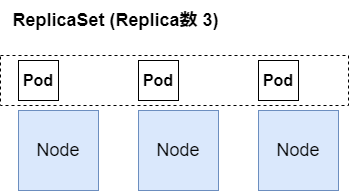

The diagram above was exported from draw.io. Its source (the exported page's mxGraphModel, read from the mxfile embedded in the PNG):
<mxGraphModel dx="792" dy="820" grid="1" gridSize="10" guides="1" tooltips="1" connect="1" arrows="1" fold="1" page="1" pageScale="1" pageWidth="827" pageHeight="1169" math="0" shadow="0">
  <root>
    <mxCell id="0" />
    <mxCell id="1" parent="0" />
    <mxCell id="mLNPRfBUvZPSjfGi8uNt-1" value="Node" style="whiteSpace=wrap;html=1;aspect=fixed;fillColor=#dae8fc;strokeColor=#6c8ebf;fontSize=18;" vertex="1" parent="1">
      <mxGeometry x="120" y="360" width="80" height="80" as="geometry" />
    </mxCell>
    <mxCell id="mLNPRfBUvZPSjfGi8uNt-4" value="Pod" style="whiteSpace=wrap;html=1;aspect=fixed;fontSize=16;fontStyle=1" vertex="1" parent="1">
      <mxGeometry x="120" y="310" width="40" height="40" as="geometry" />
    </mxCell>
    <mxCell id="mLNPRfBUvZPSjfGi8uNt-5" value="Pod" style="whiteSpace=wrap;html=1;aspect=fixed;fontSize=16;fontStyle=1" vertex="1" parent="1">
      <mxGeometry x="240" y="310" width="40" height="40" as="geometry" />
    </mxCell>
    <mxCell id="mLNPRfBUvZPSjfGi8uNt-6" value="Pod" style="whiteSpace=wrap;html=1;aspect=fixed;fontSize=16;fontStyle=1" vertex="1" parent="1">
      <mxGeometry x="360" y="310" width="40" height="40" as="geometry" />
    </mxCell>
    <mxCell id="mLNPRfBUvZPSjfGi8uNt-9" value="Node" style="whiteSpace=wrap;html=1;aspect=fixed;fillColor=#dae8fc;strokeColor=#6c8ebf;fontSize=18;" vertex="1" parent="1">
      <mxGeometry x="240" y="360" width="80" height="80" as="geometry" />
    </mxCell>
    <mxCell id="mLNPRfBUvZPSjfGi8uNt-10" value="Node" style="whiteSpace=wrap;html=1;aspect=fixed;fillColor=#dae8fc;strokeColor=#6c8ebf;fontSize=18;" vertex="1" parent="1">
      <mxGeometry x="360" y="360" width="80" height="80" as="geometry" />
    </mxCell>
    <mxCell id="mLNPRfBUvZPSjfGi8uNt-11" value="" style="rounded=0;whiteSpace=wrap;html=1;fillColor=none;dashed=1;" vertex="1" parent="1">
      <mxGeometry x="102" y="305" width="348" height="50" as="geometry" />
    </mxCell>
    <mxCell id="mLNPRfBUvZPSjfGi8uNt-12" value="ReplicaSet (Replica数 3)" style="text;html=1;align=center;verticalAlign=middle;resizable=0;points=[];autosize=1;strokeColor=none;fillColor=none;fontStyle=1;fontSize=18;" vertex="1" parent="1">
      <mxGeometry x="102" y="250" width="230" height="40" as="geometry" />
    </mxCell>
  </root>
</mxGraphModel>